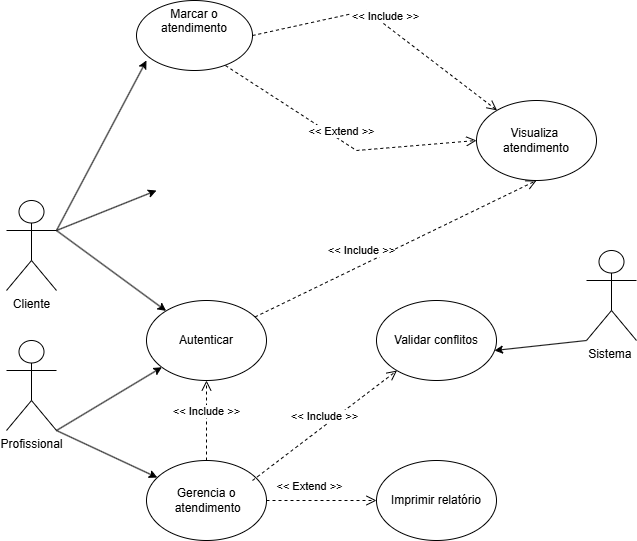

The diagram above was exported from draw.io. Its source (the exported page's mxGraphModel, read from the mxfile embedded in the PNG):
<mxGraphModel dx="1414" dy="1946" grid="1" gridSize="10" guides="1" tooltips="1" connect="1" arrows="1" fold="1" page="1" pageScale="1" pageWidth="827" pageHeight="1169" math="0" shadow="0">
  <root>
    <mxCell id="0" />
    <mxCell id="1" parent="0" />
    <mxCell id="738RWt5OLSm2ANB7p8OE-1" parent="1" style="shape=umlActor;verticalLabelPosition=bottom;verticalAlign=top;html=1;outlineConnect=0;" value="Cliente" vertex="1">
      <mxGeometry height="90" width="50" x="60" y="80" as="geometry" />
    </mxCell>
    <mxCell id="738RWt5OLSm2ANB7p8OE-2" parent="1" style="ellipse;whiteSpace=wrap;html=1;" value="" vertex="1">
      <mxGeometry height="80" width="120" x="200" y="180" as="geometry" />
    </mxCell>
    <mxCell id="738RWt5OLSm2ANB7p8OE-9" edge="1" parent="1" source="738RWt5OLSm2ANB7p8OE-1" style="endArrow=classic;html=1;rounded=0;exitX=1;exitY=0.3333333333333333;exitDx=0;exitDy=0;exitPerimeter=0;" target="738RWt5OLSm2ANB7p8OE-2" value="">
      <mxGeometry height="50" relative="1" width="50" as="geometry">
        <mxPoint x="130" y="120" as="sourcePoint" />
        <mxPoint x="200" y="140" as="targetPoint" />
      </mxGeometry>
    </mxCell>
    <mxCell id="738RWt5OLSm2ANB7p8OE-10" parent="1" style="text;html=1;whiteSpace=wrap;strokeColor=none;fillColor=none;align=center;verticalAlign=middle;rounded=0;" value="Autenticar" vertex="1">
      <mxGeometry height="30" width="60" x="230" y="205" as="geometry" />
    </mxCell>
    <mxCell id="738RWt5OLSm2ANB7p8OE-11" parent="1" style="shape=umlActor;verticalLabelPosition=bottom;verticalAlign=top;html=1;outlineConnect=0;" value="Profissional" vertex="1">
      <mxGeometry height="90" width="50" x="60" y="220" as="geometry" />
    </mxCell>
    <mxCell id="738RWt5OLSm2ANB7p8OE-13" edge="1" parent="1" source="738RWt5OLSm2ANB7p8OE-11" style="endArrow=classic;html=1;rounded=0;exitX=1;exitY=1;exitDx=0;exitDy=0;exitPerimeter=0;" target="738RWt5OLSm2ANB7p8OE-2" value="">
      <mxGeometry height="50" relative="1" width="50" as="geometry">
        <mxPoint x="120" y="280" as="sourcePoint" />
        <mxPoint x="190" y="230" as="targetPoint" />
      </mxGeometry>
    </mxCell>
    <mxCell id="738RWt5OLSm2ANB7p8OE-14" parent="1" style="ellipse;whiteSpace=wrap;html=1;" value="Gerencia o&lt;div&gt;&amp;nbsp;&lt;span style=&quot;background-color: transparent; color: light-dark(rgb(0, 0, 0), rgb(255, 255, 255));&quot;&gt;atendimento&lt;/span&gt;&lt;/div&gt;" vertex="1">
      <mxGeometry height="80" width="120" x="200" y="340" as="geometry" />
    </mxCell>
    <mxCell id="738RWt5OLSm2ANB7p8OE-17" edge="1" parent="1" source="738RWt5OLSm2ANB7p8OE-11" style="endArrow=classic;html=1;rounded=0;exitX=1;exitY=1;exitDx=0;exitDy=0;exitPerimeter=0;" target="738RWt5OLSm2ANB7p8OE-14" value="">
      <mxGeometry height="50" relative="1" width="50" as="geometry">
        <mxPoint x="120" y="300" as="sourcePoint" />
        <mxPoint x="170" y="250" as="targetPoint" />
      </mxGeometry>
    </mxCell>
    <mxCell id="738RWt5OLSm2ANB7p8OE-20" edge="1" parent="1" source="738RWt5OLSm2ANB7p8OE-1" style="endArrow=classic;html=1;rounded=0;exitX=1;exitY=0.3333333333333333;exitDx=0;exitDy=0;exitPerimeter=0;" value="">
      <mxGeometry height="50" relative="1" width="50" as="geometry">
        <mxPoint x="130" y="100" as="sourcePoint" />
        <mxPoint x="210" y="70" as="targetPoint" />
      </mxGeometry>
    </mxCell>
    <mxCell id="738RWt5OLSm2ANB7p8OE-21" parent="1" style="ellipse;whiteSpace=wrap;html=1;" value="Visualiza&amp;nbsp;&lt;div&gt;aten&lt;span style=&quot;background-color: transparent; color: light-dark(rgb(0, 0, 0), rgb(255, 255, 255));&quot;&gt;dimento&lt;/span&gt;&lt;/div&gt;" vertex="1">
      <mxGeometry height="80" width="120" x="530" y="-20" as="geometry" />
    </mxCell>
    <mxCell id="738RWt5OLSm2ANB7p8OE-22" parent="1" style="shape=umlActor;verticalLabelPosition=bottom;verticalAlign=top;html=1;outlineConnect=0;" value="Sistema&amp;nbsp;" vertex="1">
      <mxGeometry height="90" width="50" x="640" y="130" as="geometry" />
    </mxCell>
    <mxCell id="738RWt5OLSm2ANB7p8OE-23" parent="1" style="ellipse;whiteSpace=wrap;html=1;" value="Validar conflitos" vertex="1">
      <mxGeometry height="80" width="120" x="430" y="180" as="geometry" />
    </mxCell>
    <mxCell id="738RWt5OLSm2ANB7p8OE-24" edge="1" parent="1" source="738RWt5OLSm2ANB7p8OE-22" style="endArrow=classic;html=1;rounded=0;entryX=0.983;entryY=0.625;entryDx=0;entryDy=0;entryPerimeter=0;exitX=0;exitY=1;exitDx=0;exitDy=0;exitPerimeter=0;" target="738RWt5OLSm2ANB7p8OE-23" value="">
      <mxGeometry height="50" relative="1" width="50" as="geometry">
        <mxPoint x="630" y="260" as="sourcePoint" />
        <mxPoint x="680" y="210" as="targetPoint" />
      </mxGeometry>
    </mxCell>
    <mxCell id="738RWt5OLSm2ANB7p8OE-25" parent="1" style="ellipse;whiteSpace=wrap;html=1;" value="Imp&lt;span style=&quot;background-color: transparent; color: light-dark(rgb(0, 0, 0), rgb(255, 255, 255));&quot;&gt;rimir re&lt;/span&gt;&lt;span style=&quot;background-color: transparent; color: light-dark(rgb(0, 0, 0), rgb(255, 255, 255));&quot;&gt;latório&lt;/span&gt;" vertex="1">
      <mxGeometry height="80" width="120" x="430" y="340" as="geometry" />
    </mxCell>
    <mxCell id="738RWt5OLSm2ANB7p8OE-28" edge="1" parent="1" source="738RWt5OLSm2ANB7p8OE-14" style="html=1;verticalAlign=bottom;endArrow=open;dashed=1;endSize=8;curved=0;rounded=0;entryX=0.5;entryY=1;entryDx=0;entryDy=0;exitX=0.5;exitY=0;exitDx=0;exitDy=0;" target="738RWt5OLSm2ANB7p8OE-2" value="&amp;lt;&amp;lt; Include &amp;gt;&amp;gt;">
      <mxGeometry relative="1" as="geometry">
        <mxPoint x="260" y="330" as="sourcePoint" />
        <mxPoint x="190" y="340" as="targetPoint" />
      </mxGeometry>
    </mxCell>
    <mxCell id="738RWt5OLSm2ANB7p8OE-29" parent="1" style="ellipse;whiteSpace=wrap;html=1;" value="Marcar o atendi&lt;span style=&quot;background-color: transparent; color: light-dark(rgb(0, 0, 0), rgb(255, 255, 255));&quot;&gt;mento&lt;/span&gt;&lt;div&gt;&lt;span style=&quot;background-color: transparent; color: light-dark(rgb(0, 0, 0), rgb(255, 255, 255));&quot;&gt;&lt;br&gt;&lt;/span&gt;&lt;/div&gt;&lt;div&gt;&lt;span style=&quot;background-color: transparent; color: light-dark(rgb(0, 0, 0), rgb(255, 255, 255));&quot;&gt;&lt;br&gt;&lt;/span&gt;&lt;/div&gt;" vertex="1">
      <mxGeometry height="70" width="116" x="190" y="-120" as="geometry" />
    </mxCell>
    <mxCell id="738RWt5OLSm2ANB7p8OE-30" edge="1" parent="1" style="endArrow=classic;html=1;rounded=0;entryX=0.086;entryY=0.857;entryDx=0;entryDy=0;entryPerimeter=0;" target="738RWt5OLSm2ANB7p8OE-29" value="">
      <mxGeometry height="50" relative="1" width="50" as="geometry">
        <mxPoint x="110" y="110" as="sourcePoint" />
        <mxPoint x="150" y="30" as="targetPoint" />
      </mxGeometry>
    </mxCell>
    <mxCell id="738RWt5OLSm2ANB7p8OE-31" edge="1" parent="1" style="html=1;verticalAlign=bottom;endArrow=open;dashed=1;endSize=8;curved=0;rounded=0;exitX=0.5;exitY=0;exitDx=0;exitDy=0;" target="738RWt5OLSm2ANB7p8OE-23" value="&amp;lt;&amp;lt; Include &amp;gt;&amp;gt;">
      <mxGeometry relative="1" as="geometry">
        <mxPoint x="306" y="360" as="sourcePoint" />
        <mxPoint x="306" y="260" as="targetPoint" />
      </mxGeometry>
    </mxCell>
    <mxCell id="738RWt5OLSm2ANB7p8OE-32" edge="1" parent="1" source="738RWt5OLSm2ANB7p8OE-2" style="html=1;verticalAlign=bottom;endArrow=open;dashed=1;endSize=8;curved=0;rounded=0;entryX=0.5;entryY=1;entryDx=0;entryDy=0;" target="738RWt5OLSm2ANB7p8OE-21" value="&amp;lt;&amp;lt; Include &amp;gt;&amp;gt;">
      <mxGeometry relative="1" x="-0.2272" y="5" as="geometry">
        <mxPoint as="offset" />
        <Array as="points" />
        <mxPoint x="316" y="370" as="sourcePoint" />
        <mxPoint x="340" y="60" as="targetPoint" />
      </mxGeometry>
    </mxCell>
    <mxCell id="738RWt5OLSm2ANB7p8OE-33" edge="1" parent="1" source="738RWt5OLSm2ANB7p8OE-29" style="html=1;verticalAlign=bottom;endArrow=open;dashed=1;endSize=8;curved=0;rounded=0;exitX=0.767;exitY=0.929;exitDx=0;exitDy=0;exitPerimeter=0;entryX=0;entryY=0.5;entryDx=0;entryDy=0;" target="738RWt5OLSm2ANB7p8OE-21" value="&amp;lt;&amp;lt; Extend&lt;span style=&quot;background-color: light-dark(#ffffff, var(--ge-dark-color, #121212)); color: light-dark(rgb(0, 0, 0), rgb(255, 255, 255));&quot;&gt;&amp;nbsp;&amp;gt;&amp;gt;&lt;/span&gt;">
      <mxGeometry relative="1" as="geometry">
        <Array as="points">
          <mxPoint x="410" y="30" />
        </Array>
        <mxPoint x="270" y="350" as="sourcePoint" />
        <mxPoint x="520" y="20" as="targetPoint" />
      </mxGeometry>
    </mxCell>
    <mxCell id="738RWt5OLSm2ANB7p8OE-34" edge="1" parent="1" source="738RWt5OLSm2ANB7p8OE-14" style="html=1;verticalAlign=bottom;endArrow=open;dashed=1;endSize=8;curved=0;rounded=0;entryX=0;entryY=0.5;entryDx=0;entryDy=0;exitX=1;exitY=0.5;exitDx=0;exitDy=0;" target="738RWt5OLSm2ANB7p8OE-25" value="&amp;lt;&amp;lt; Extend&lt;span style=&quot;background-color: light-dark(#ffffff, var(--ge-dark-color, #121212)); color: light-dark(rgb(0, 0, 0), rgb(255, 255, 255));&quot;&gt;&amp;nbsp;&amp;gt;&amp;gt;&lt;/span&gt;">
      <mxGeometry relative="1" x="-0.2272" y="5" as="geometry">
        <mxPoint as="offset" />
        <Array as="points" />
        <mxPoint x="274" y="190" as="sourcePoint" />
        <mxPoint x="280" y="120" as="targetPoint" />
      </mxGeometry>
    </mxCell>
    <mxCell id="738RWt5OLSm2ANB7p8OE-36" edge="1" parent="1" source="738RWt5OLSm2ANB7p8OE-29" style="html=1;verticalAlign=bottom;endArrow=open;dashed=1;endSize=8;curved=0;rounded=0;exitX=1;exitY=0.5;exitDx=0;exitDy=0;" target="738RWt5OLSm2ANB7p8OE-21" value="&amp;lt;&amp;lt; Include &amp;gt;&amp;gt;">
      <mxGeometry relative="1" as="geometry">
        <Array as="points">
          <mxPoint x="420" y="-110" />
        </Array>
        <mxPoint x="270" y="350" as="sourcePoint" />
        <mxPoint x="500" as="targetPoint" />
      </mxGeometry>
    </mxCell>
  </root>
</mxGraphModel>